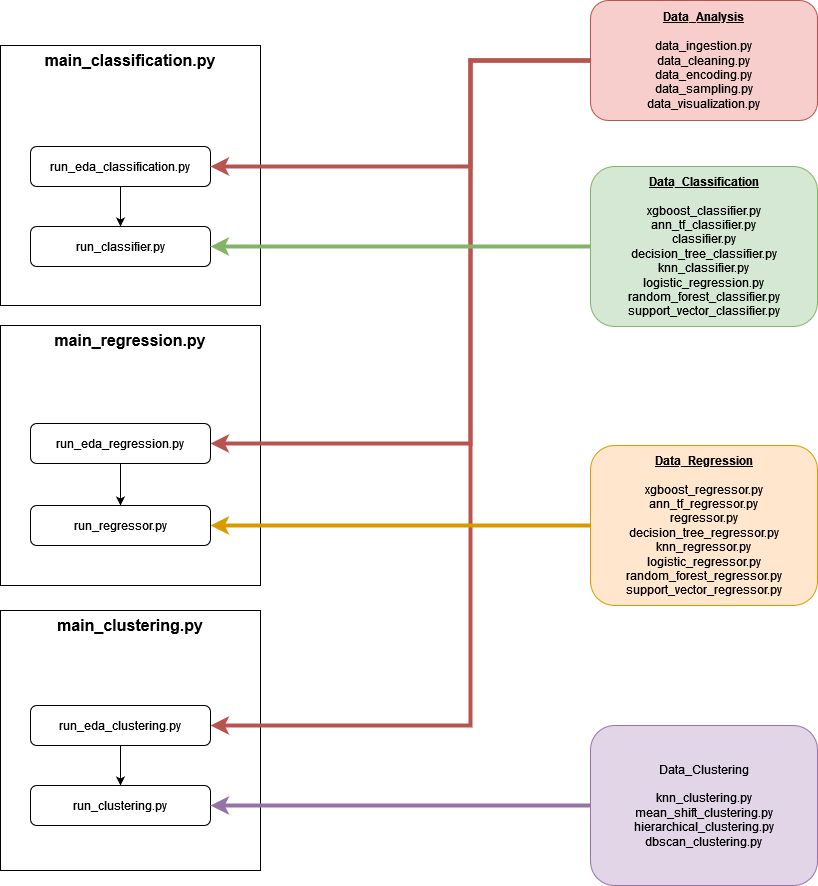

The diagram above was exported from draw.io. Its source (the exported page's mxGraphModel, read from the mxfile embedded in the PNG):
<mxGraphModel dx="1434" dy="1943" grid="1" gridSize="10" guides="1" tooltips="1" connect="1" arrows="1" fold="1" page="1" pageScale="1" pageWidth="827" pageHeight="1169" math="0" shadow="0">
  <root>
    <mxCell id="WIyWlLk6GJQsqaUBKTNV-0" />
    <mxCell id="WIyWlLk6GJQsqaUBKTNV-1" parent="WIyWlLk6GJQsqaUBKTNV-0" />
    <mxCell id="tVau4BeB1wbIVWH6ao-C-36" value="" style="whiteSpace=wrap;html=1;aspect=fixed;" parent="WIyWlLk6GJQsqaUBKTNV-1" vertex="1">
      <mxGeometry x="10" y="565" width="260" height="260" as="geometry" />
    </mxCell>
    <mxCell id="tVau4BeB1wbIVWH6ao-C-35" value="" style="whiteSpace=wrap;html=1;aspect=fixed;" parent="WIyWlLk6GJQsqaUBKTNV-1" vertex="1">
      <mxGeometry x="10" y="280" width="260" height="260" as="geometry" />
    </mxCell>
    <mxCell id="tVau4BeB1wbIVWH6ao-C-34" value="" style="whiteSpace=wrap;html=1;aspect=fixed;" parent="WIyWlLk6GJQsqaUBKTNV-1" vertex="1">
      <mxGeometry x="10" width="260" height="260" as="geometry" />
    </mxCell>
    <mxCell id="tVau4BeB1wbIVWH6ao-C-7" style="edgeStyle=orthogonalEdgeStyle;rounded=0;orthogonalLoop=1;jettySize=auto;html=1;exitX=0.5;exitY=1;exitDx=0;exitDy=0;entryX=0.5;entryY=0;entryDx=0;entryDy=0;" parent="WIyWlLk6GJQsqaUBKTNV-1" source="WIyWlLk6GJQsqaUBKTNV-7" target="tVau4BeB1wbIVWH6ao-C-2" edge="1">
      <mxGeometry relative="1" as="geometry" />
    </mxCell>
    <mxCell id="WIyWlLk6GJQsqaUBKTNV-7" value="run_eda_classification.py" style="rounded=1;whiteSpace=wrap;html=1;fontSize=12;glass=0;strokeWidth=1;shadow=0;" parent="WIyWlLk6GJQsqaUBKTNV-1" vertex="1">
      <mxGeometry x="40" y="101" width="180" height="40" as="geometry" />
    </mxCell>
    <mxCell id="tVau4BeB1wbIVWH6ao-C-38" style="edgeStyle=orthogonalEdgeStyle;rounded=0;orthogonalLoop=1;jettySize=auto;html=1;exitX=0;exitY=0.5;exitDx=0;exitDy=0;entryX=1;entryY=0.5;entryDx=0;entryDy=0;fillColor=#f8cecc;strokeColor=#b85450;strokeWidth=4;" parent="WIyWlLk6GJQsqaUBKTNV-1" source="WIyWlLk6GJQsqaUBKTNV-12" target="WIyWlLk6GJQsqaUBKTNV-7" edge="1">
      <mxGeometry relative="1" as="geometry">
        <Array as="points">
          <mxPoint x="480" y="15" />
          <mxPoint x="480" y="121" />
        </Array>
      </mxGeometry>
    </mxCell>
    <mxCell id="tVau4BeB1wbIVWH6ao-C-39" style="edgeStyle=orthogonalEdgeStyle;rounded=0;orthogonalLoop=1;jettySize=auto;html=1;exitX=0;exitY=0.5;exitDx=0;exitDy=0;entryX=1;entryY=0.5;entryDx=0;entryDy=0;fillColor=#f8cecc;strokeColor=#b85450;strokeWidth=4;" parent="WIyWlLk6GJQsqaUBKTNV-1" source="WIyWlLk6GJQsqaUBKTNV-12" target="tVau4BeB1wbIVWH6ao-C-12" edge="1">
      <mxGeometry relative="1" as="geometry">
        <Array as="points">
          <mxPoint x="480" y="15" />
          <mxPoint x="480" y="398" />
        </Array>
      </mxGeometry>
    </mxCell>
    <mxCell id="tVau4BeB1wbIVWH6ao-C-40" style="edgeStyle=orthogonalEdgeStyle;rounded=0;orthogonalLoop=1;jettySize=auto;html=1;entryX=1;entryY=0.5;entryDx=0;entryDy=0;fillColor=#f8cecc;strokeColor=#b85450;strokeWidth=4;" parent="WIyWlLk6GJQsqaUBKTNV-1" target="tVau4BeB1wbIVWH6ao-C-19" edge="1">
      <mxGeometry relative="1" as="geometry">
        <mxPoint x="600" y="15" as="sourcePoint" />
        <Array as="points">
          <mxPoint x="480" y="15" />
          <mxPoint x="480" y="680" />
        </Array>
      </mxGeometry>
    </mxCell>
    <mxCell id="WIyWlLk6GJQsqaUBKTNV-12" value="&lt;b&gt;&lt;u&gt;Data_Analysis&lt;/u&gt;&lt;/b&gt;&lt;div&gt;&lt;br&gt;&lt;/div&gt;&lt;div&gt;data_ingestion.py&lt;br&gt;&lt;/div&gt;&lt;div&gt;data_cleaning.py&lt;/div&gt;&lt;div&gt;data_encoding.py&lt;/div&gt;&lt;div&gt;data_sampling.py&lt;/div&gt;&lt;div&gt;data_visualization.py&lt;/div&gt;" style="rounded=1;whiteSpace=wrap;html=1;fontSize=12;glass=0;strokeWidth=1;shadow=0;fillColor=#f8cecc;strokeColor=#b85450;" parent="WIyWlLk6GJQsqaUBKTNV-1" vertex="1">
      <mxGeometry x="600" y="-45" width="227" height="120" as="geometry" />
    </mxCell>
    <mxCell id="tVau4BeB1wbIVWH6ao-C-2" value="run_classifier.py" style="rounded=1;whiteSpace=wrap;html=1;fontSize=12;glass=0;strokeWidth=1;shadow=0;" parent="WIyWlLk6GJQsqaUBKTNV-1" vertex="1">
      <mxGeometry x="40" y="181" width="180" height="40" as="geometry" />
    </mxCell>
    <mxCell id="tVau4BeB1wbIVWH6ao-C-22" style="edgeStyle=orthogonalEdgeStyle;rounded=0;orthogonalLoop=1;jettySize=auto;html=1;fillColor=#d5e8d4;strokeColor=#82b366;strokeWidth=4;" parent="WIyWlLk6GJQsqaUBKTNV-1" source="tVau4BeB1wbIVWH6ao-C-3" edge="1">
      <mxGeometry relative="1" as="geometry">
        <mxPoint x="220" y="201" as="targetPoint" />
        <Array as="points" />
      </mxGeometry>
    </mxCell>
    <mxCell id="tVau4BeB1wbIVWH6ao-C-3" value="&lt;b&gt;&lt;u&gt;Data_Classification&lt;/u&gt;&lt;/b&gt;&lt;div&gt;&lt;br&gt;&lt;/div&gt;&lt;div&gt;&lt;div&gt;xgboost_classifier.py&lt;/div&gt;&lt;div&gt;ann_tf_classifier.py&lt;/div&gt;&lt;div&gt;classifier.py&lt;/div&gt;&lt;div&gt;decision_tree_classifier.py&lt;/div&gt;&lt;div&gt;knn_classifier.py&lt;/div&gt;&lt;div&gt;logistic_regression.py&lt;/div&gt;&lt;div&gt;random_forest_classifier.py&lt;/div&gt;&lt;div&gt;support_vector_classifier.py&lt;/div&gt;&lt;/div&gt;" style="rounded=1;whiteSpace=wrap;html=1;fontSize=12;glass=0;strokeWidth=1;shadow=0;fillColor=#d5e8d4;strokeColor=#82b366;" parent="WIyWlLk6GJQsqaUBKTNV-1" vertex="1">
      <mxGeometry x="600" y="121" width="227" height="160" as="geometry" />
    </mxCell>
    <mxCell id="tVau4BeB1wbIVWH6ao-C-44" style="edgeStyle=orthogonalEdgeStyle;rounded=0;orthogonalLoop=1;jettySize=auto;html=1;exitX=0;exitY=0.5;exitDx=0;exitDy=0;fillColor=#ffe6cc;strokeColor=#d79b00;strokeWidth=4;" parent="WIyWlLk6GJQsqaUBKTNV-1" source="tVau4BeB1wbIVWH6ao-C-8" target="tVau4BeB1wbIVWH6ao-C-13" edge="1">
      <mxGeometry relative="1" as="geometry" />
    </mxCell>
    <mxCell id="tVau4BeB1wbIVWH6ao-C-8" value="&lt;b&gt;&lt;u&gt;Data_Regression&lt;/u&gt;&lt;/b&gt;&lt;div&gt;&lt;br&gt;&lt;/div&gt;&lt;div&gt;&lt;div&gt;xgboost_regressor.py&lt;/div&gt;&lt;div&gt;ann_tf_&lt;span style=&quot;background-color: initial;&quot;&gt;regressor&lt;/span&gt;&lt;span style=&quot;background-color: initial;&quot;&gt;.py&lt;/span&gt;&lt;/div&gt;&lt;div&gt;&lt;span style=&quot;background-color: initial;&quot;&gt;regressor&lt;/span&gt;.py&lt;/div&gt;&lt;div&gt;decision_tree_regressor.py&lt;/div&gt;&lt;div&gt;knn_regressor.py&lt;/div&gt;&lt;div&gt;logistic_regressor.py&lt;/div&gt;&lt;div&gt;random_forest_regressor.py&lt;/div&gt;&lt;div&gt;support_vector_regressor.py&lt;/div&gt;&lt;/div&gt;" style="rounded=1;whiteSpace=wrap;html=1;fontSize=12;glass=0;strokeWidth=1;shadow=0;fillColor=#ffe6cc;strokeColor=#d79b00;" parent="WIyWlLk6GJQsqaUBKTNV-1" vertex="1">
      <mxGeometry x="600" y="400" width="227" height="160" as="geometry" />
    </mxCell>
    <mxCell id="tVau4BeB1wbIVWH6ao-C-11" style="edgeStyle=orthogonalEdgeStyle;rounded=0;orthogonalLoop=1;jettySize=auto;html=1;exitX=0.5;exitY=1;exitDx=0;exitDy=0;entryX=0.5;entryY=0;entryDx=0;entryDy=0;" parent="WIyWlLk6GJQsqaUBKTNV-1" source="tVau4BeB1wbIVWH6ao-C-12" target="tVau4BeB1wbIVWH6ao-C-13" edge="1">
      <mxGeometry relative="1" as="geometry" />
    </mxCell>
    <mxCell id="tVau4BeB1wbIVWH6ao-C-12" value="run_eda_regression.py" style="rounded=1;whiteSpace=wrap;html=1;fontSize=12;glass=0;strokeWidth=1;shadow=0;" parent="WIyWlLk6GJQsqaUBKTNV-1" vertex="1">
      <mxGeometry x="40" y="378" width="180" height="40" as="geometry" />
    </mxCell>
    <mxCell id="tVau4BeB1wbIVWH6ao-C-13" value="run_regressor.py" style="rounded=1;whiteSpace=wrap;html=1;fontSize=12;glass=0;strokeWidth=1;shadow=0;" parent="WIyWlLk6GJQsqaUBKTNV-1" vertex="1">
      <mxGeometry x="40" y="460" width="180" height="40" as="geometry" />
    </mxCell>
    <mxCell id="tVau4BeB1wbIVWH6ao-C-18" style="edgeStyle=orthogonalEdgeStyle;rounded=0;orthogonalLoop=1;jettySize=auto;html=1;exitX=0.5;exitY=1;exitDx=0;exitDy=0;entryX=0.5;entryY=0;entryDx=0;entryDy=0;" parent="WIyWlLk6GJQsqaUBKTNV-1" source="tVau4BeB1wbIVWH6ao-C-19" target="tVau4BeB1wbIVWH6ao-C-20" edge="1">
      <mxGeometry relative="1" as="geometry" />
    </mxCell>
    <mxCell id="tVau4BeB1wbIVWH6ao-C-19" value="run_eda_clustering.py" style="rounded=1;whiteSpace=wrap;html=1;fontSize=12;glass=0;strokeWidth=1;shadow=0;" parent="WIyWlLk6GJQsqaUBKTNV-1" vertex="1">
      <mxGeometry x="40" y="660" width="180" height="40" as="geometry" />
    </mxCell>
    <mxCell id="tVau4BeB1wbIVWH6ao-C-20" value="run_clustering.py" style="rounded=1;whiteSpace=wrap;html=1;fontSize=12;glass=0;strokeWidth=1;shadow=0;" parent="WIyWlLk6GJQsqaUBKTNV-1" vertex="1">
      <mxGeometry x="40" y="740" width="180" height="40" as="geometry" />
    </mxCell>
    <mxCell id="tVau4BeB1wbIVWH6ao-C-33" style="edgeStyle=orthogonalEdgeStyle;rounded=0;orthogonalLoop=1;jettySize=auto;html=1;exitX=0;exitY=0.5;exitDx=0;exitDy=0;entryX=1;entryY=0.5;entryDx=0;entryDy=0;fillColor=#e1d5e7;strokeColor=#9673a6;strokeWidth=4;" parent="WIyWlLk6GJQsqaUBKTNV-1" source="tVau4BeB1wbIVWH6ao-C-32" target="tVau4BeB1wbIVWH6ao-C-20" edge="1">
      <mxGeometry relative="1" as="geometry">
        <Array as="points">
          <mxPoint x="580" y="760" />
          <mxPoint x="580" y="760" />
        </Array>
      </mxGeometry>
    </mxCell>
    <mxCell id="tVau4BeB1wbIVWH6ao-C-32" value="Data_Clustering&lt;div&gt;&lt;br&gt;&lt;/div&gt;&lt;div&gt;&lt;div&gt;knn_clustering.py&lt;/div&gt;&lt;div&gt;&lt;span style=&quot;background-color: initial;&quot;&gt;mean_shift_clustering.py&lt;/span&gt;&lt;/div&gt;&lt;div&gt;&lt;span style=&quot;background-color: initial;&quot;&gt;hierarchical_clustering&lt;/span&gt;.py&lt;/div&gt;&lt;div&gt;dbscan_clustering.py&lt;/div&gt;&lt;/div&gt;" style="rounded=1;whiteSpace=wrap;html=1;fontSize=12;glass=0;strokeWidth=1;shadow=0;fillColor=#e1d5e7;strokeColor=#9673a6;" parent="WIyWlLk6GJQsqaUBKTNV-1" vertex="1">
      <mxGeometry x="600" y="680" width="227" height="160" as="geometry" />
    </mxCell>
    <mxCell id="tVau4BeB1wbIVWH6ao-C-41" value="main_regression.py" style="text;html=1;align=center;verticalAlign=middle;whiteSpace=wrap;rounded=0;fontStyle=1;fontSize=16;" parent="WIyWlLk6GJQsqaUBKTNV-1" vertex="1">
      <mxGeometry x="60" y="280" width="160" height="30" as="geometry" />
    </mxCell>
    <mxCell id="tVau4BeB1wbIVWH6ao-C-42" value="main_classification.py" style="text;html=1;align=center;verticalAlign=middle;whiteSpace=wrap;rounded=0;fontStyle=1;fontSize=16;" parent="WIyWlLk6GJQsqaUBKTNV-1" vertex="1">
      <mxGeometry x="60" width="160" height="30" as="geometry" />
    </mxCell>
    <mxCell id="tVau4BeB1wbIVWH6ao-C-43" value="main_clustering.py" style="text;html=1;align=center;verticalAlign=middle;whiteSpace=wrap;rounded=0;fontStyle=1;fontSize=16;" parent="WIyWlLk6GJQsqaUBKTNV-1" vertex="1">
      <mxGeometry x="60" y="565" width="160" height="30" as="geometry" />
    </mxCell>
  </root>
</mxGraphModel>